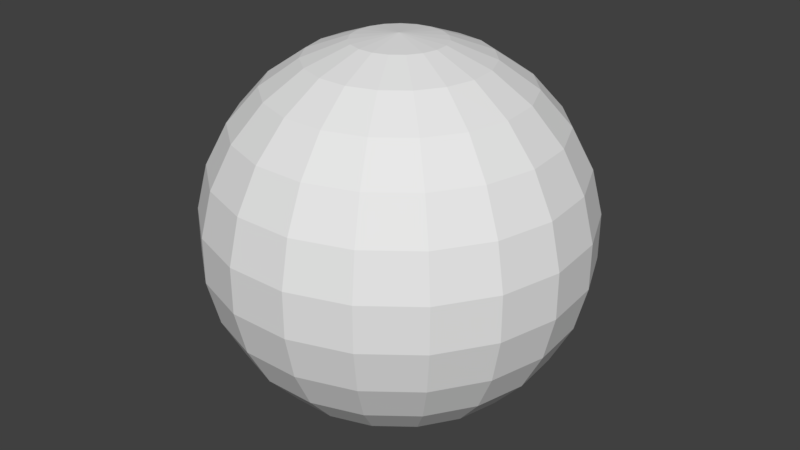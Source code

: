# Source: sphere.blend  (saved by Blender 2.79.0; exported with 4.5.12 LTS)
import bpy
from mathutils import Matrix  # noqa: F401  (used for matrix-valued properties, if any)

bpy.ops.wm.read_factory_settings(use_empty=True)
scene = bpy.context.scene
scene.name = 'Scene'

# ---- collections
col_collection_1 = bpy.data.collections.new('Collection 1'); scene.collection.children.link(col_collection_1)

# ---- world
world_world = bpy.data.worlds.new('World'); scene.world = world_world
world_world.color = (0.05088, 0.05088, 0.05088)
world_world.use_sun_shadow = False
world_world.sun_shadow_jitter_overblur = 0.0
world_world.cycles.sampling_method = 'MANUAL'

# ---- meshes
me_sphere = bpy.data.meshes.new('Sphere')
me_sphere.from_pydata([(0.0, 0.2393, 0.9709), (0.0, -3.258e-07, -1.0), (0.07771, 0.2263, 0.9709), (0.1509, 0.4395, 0.8855), (0.2153, 0.6272, 0.7485), (0.2672, 0.7784, 0.5681), (0.3036, 0.8844, 0.3546), (0.3223, 0.9389, 0.1205), (0.3223, 0.9389, -0.1205), (0.3036, 0.8844, -0.3546), (0.2672, 0.7784, -0.5681), (0.2153, 0.6272, -0.7485), (0.1509, 0.4395, -0.8855), (0.07771, 0.2263, -0.9709), (0.147, 0.1889, 0.9709), (0.2854, 0.3667, 0.8855), (0.4073, 0.5233, 0.7485), (0.5055, 0.6494, 0.5681), (0.5743, 0.7379, 0.3546), (0.6097, 0.7834, 0.1205), (0.6097, 0.7834, -0.1205), (0.5743, 0.7379, -0.3546), (0.5055, 0.6494, -0.5681), (0.4073, 0.5233, -0.7485), (0.2854, 0.3667, -0.8855), (0.147, 0.1889, -0.9709), (0.2003, 0.1309, 0.9709), (0.3891, 0.2542, 0.8855), (0.5551, 0.3627, 0.7485), (0.689, 0.4501, 0.5681), (0.7828, 0.5114, 0.3546), (0.8311, 0.543, 0.1205), (0.8311, 0.543, -0.1205), (0.7828, 0.5114, -0.3546), (0.689, 0.4501, -0.5681), (0.5551, 0.3627, -0.7485), (0.3891, 0.2542, -0.8855), (0.2003, 0.1309, -0.9709), (0.232, 0.05875, 0.9709), (0.4505, 0.1141, 0.8855), (0.6428, 0.1628, 0.7485), (0.7978, 0.202, 0.5681), (0.9064, 0.2295, 0.3546), (0.9623, 0.2437, 0.1205), (0.9623, 0.2437, -0.1205), (0.9064, 0.2295, -0.3546), (0.7978, 0.202, -0.5681), (0.6428, 0.1628, -0.7485), (0.4505, 0.1141, -0.8855), (0.232, 0.05875, -0.9709), (0.2385, -0.01976, 0.9709), (0.4631, -0.03838, 0.8855), (0.6609, -0.05476, 0.7485), (0.8202, -0.06796, 0.5681), (0.9318, -0.07721, 0.3546), (0.9893, -0.08198, 0.1205), (0.9893, -0.08198, -0.1205), (0.9318, -0.07721, -0.3546), (0.8202, -0.06796, -0.5681), (0.6609, -0.05476, -0.7485), (0.4631, -0.03838, -0.8855), (0.2385, -0.01976, -0.9709), (0.2192, -0.09613, 0.9709), (0.4256, -0.1867, 0.8855), (0.6073, -0.2664, 0.7485), (0.7537, -0.3306, 0.5681), (0.8563, -0.3756, 0.3546), (0.9091, -0.3988, 0.1205), (0.9091, -0.3988, -0.1205), (0.8563, -0.3756, -0.3546), (0.7537, -0.3306, -0.5681), (0.6073, -0.2664, -0.7485), (0.4256, -0.1867, -0.8855), (0.2192, -0.09613, -0.9709), (0.1761, -0.1621, 0.9709), (0.3419, -0.3147, 0.8855), (0.4879, -0.4491, 0.7485), (0.6055, -0.5574, 0.5681), (0.6879, -0.6333, 0.3546), (0.7304, -0.6723, 0.1205), (0.7304, -0.6723, -0.1205), (0.6879, -0.6333, -0.3546), (0.6055, -0.5574, -0.5681), (0.4879, -0.4491, -0.7485), (0.3419, -0.3147, -0.8855), (0.1761, -0.1621, -0.9709), (0.1139, -0.2105, 0.9709), (0.2212, -0.4087, 0.8855), (0.3156, -0.5832, 0.7485), (0.3917, -0.7238, 0.5681), (0.445, -0.8223, 0.3546), (0.4725, -0.8731, 0.1205), (0.4725, -0.8731, -0.1205), (0.445, -0.8223, -0.3546), (0.3917, -0.7238, -0.5681), (0.3156, -0.5832, -0.7485), (0.2212, -0.4087, -0.8855), (0.1139, -0.2105, -0.9709), (0.03939, -0.2361, 0.9709), (0.07649, -0.4584, 0.8855), (0.1091, -0.6541, 0.7485), (0.1355, -0.8118, 0.5681), (0.1539, -0.9223, 0.3546), (0.1634, -0.9792, 0.1205), (0.1634, -0.9792, -0.1205), (0.1539, -0.9223, -0.3546), (0.1355, -0.8118, -0.5681), (0.1091, -0.6541, -0.7485), (0.07649, -0.4584, -0.8855), (0.03939, -0.2361, -0.9709), (-0.03939, -0.2361, 0.9709), (-0.07649, -0.4584, 0.8855), (-0.1091, -0.6541, 0.7485), (-0.1355, -0.8118, 0.5681), (-0.1539, -0.9223, 0.3546), (-0.1634, -0.9792, 0.1205), (-0.1634, -0.9792, -0.1205), (-0.1539, -0.9223, -0.3546), (-0.1355, -0.8118, -0.5681), (-0.1091, -0.6541, -0.7485), (-0.07649, -0.4584, -0.8855), (-0.03939, -0.2361, -0.9709), (-1.551e-07, -6.124e-07, 1.0), (-0.1139, -0.2105, 0.9709), (-0.2212, -0.4087, 0.8855), (-0.3156, -0.5832, 0.7485), (-0.3917, -0.7238, 0.5681), (-0.445, -0.8223, 0.3546), (-0.4725, -0.8731, 0.1205), (-0.4725, -0.8731, -0.1205), (-0.445, -0.8223, -0.3546), (-0.3917, -0.7238, -0.5681), (-0.3156, -0.5832, -0.7485), (-0.2212, -0.4087, -0.8855), (-0.1139, -0.2105, -0.9709), (-0.1761, -0.1621, 0.9709), (-0.3419, -0.3147, 0.8855), (-0.4879, -0.4491, 0.7485), (-0.6055, -0.5574, 0.5681), (-0.6879, -0.6333, 0.3546), (-0.7304, -0.6723, 0.1205), (-0.7304, -0.6723, -0.1205), (-0.6879, -0.6333, -0.3546), (-0.6055, -0.5574, -0.5681), (-0.4879, -0.4491, -0.7485), (-0.3419, -0.3147, -0.8855), (-0.1761, -0.1621, -0.9709), (-0.2192, -0.09613, 0.9709), (-0.4256, -0.1867, 0.8855), (-0.6073, -0.2664, 0.7485), (-0.7537, -0.3306, 0.5681), (-0.8563, -0.3756, 0.3546), (-0.9091, -0.3988, 0.1205), (-0.9091, -0.3988, -0.1205), (-0.8563, -0.3756, -0.3546), (-0.7537, -0.3306, -0.5681), (-0.6073, -0.2664, -0.7485), (-0.4256, -0.1867, -0.8855), (-0.2192, -0.09613, -0.9709), (-0.2385, -0.01976, 0.9709), (-0.4631, -0.03838, 0.8855), (-0.6609, -0.05476, 0.7485), (-0.8202, -0.06796, 0.5681), (-0.9318, -0.07721, 0.3546), (-0.9893, -0.08198, 0.1205), (-0.9893, -0.08198, -0.1205), (-0.9318, -0.07721, -0.3546), (-0.8202, -0.06796, -0.5681), (-0.6609, -0.05476, -0.7485), (-0.4631, -0.03838, -0.8855), (-0.2385, -0.01976, -0.9709), (-0.232, 0.05875, 0.9709), (-0.4505, 0.1141, 0.8855), (-0.6428, 0.1628, 0.7485), (-0.7978, 0.202, 0.5681), (-0.9064, 0.2295, 0.3546), (-0.9623, 0.2437, 0.1205), (-0.9623, 0.2437, -0.1205), (-0.9064, 0.2295, -0.3546), (-0.7978, 0.202, -0.5681), (-0.6428, 0.1628, -0.7485), (-0.4505, 0.1141, -0.8855), (-0.232, 0.05875, -0.9709), (-0.2003, 0.1309, 0.9709), (-0.3891, 0.2542, 0.8855), (-0.5551, 0.3627, 0.7485), (-0.689, 0.4501, 0.5681), (-0.7828, 0.5114, 0.3546), (-0.8311, 0.543, 0.1205), (-0.8311, 0.543, -0.1205), (-0.7828, 0.5114, -0.3546), (-0.689, 0.4501, -0.5681), (-0.5551, 0.3627, -0.7485), (-0.3891, 0.2542, -0.8855), (-0.2003, 0.1309, -0.9709), (-0.147, 0.1889, 0.9709), (-0.2854, 0.3667, 0.8855), (-0.4073, 0.5233, 0.7485), (-0.5055, 0.6494, 0.5681), (-0.5743, 0.7379, 0.3546), (-0.6097, 0.7834, 0.1205), (-0.6097, 0.7834, -0.1205), (-0.5743, 0.7379, -0.3546), (-0.5055, 0.6494, -0.5681), (-0.4073, 0.5233, -0.7485), (-0.2854, 0.3667, -0.8855), (-0.147, 0.1889, -0.9709), (-0.07771, 0.2263, 0.9709), (-0.1509, 0.4395, 0.8855), (-0.2153, 0.6272, 0.7485), (-0.2672, 0.7784, 0.5681), (-0.3036, 0.8844, 0.3546), (-0.3223, 0.9389, 0.1205), (-0.3223, 0.9389, -0.1205), (-0.3036, 0.8844, -0.3546), (-0.2672, 0.7784, -0.5681), (-0.2153, 0.6272, -0.7485), (-0.1509, 0.4395, -0.8855), (-0.07771, 0.2263, -0.9709), (1.492e-09, 0.4647, 0.8855), (-8.791e-08, 0.6631, 0.7485), (-4.321e-08, 0.823, 0.5681), (1.639e-08, 0.935, 0.3546), (1.639e-08, 0.9927, 0.1205), (1.639e-08, 0.9927, -0.1205), (1.639e-08, 0.935, -0.3546), (-4.321e-08, 0.823, -0.5681), (-8.791e-08, 0.6631, -0.7485), (1.639e-08, 0.4647, -0.8855), (-2.086e-08, 0.2393, -0.9709)], [], [(219, 0, 2, 3), (227, 226, 10, 11), (220, 219, 3, 4), (228, 227, 11, 12), (221, 220, 4, 5), (229, 228, 12, 13), (222, 221, 5, 6), (1, 229, 13), (223, 222, 6, 7), (224, 223, 7, 8), (225, 224, 8, 9), (0, 122, 2), (226, 225, 9, 10), (12, 11, 23, 24), (5, 4, 16, 17), (13, 12, 24, 25), (6, 5, 17, 18), (1, 13, 25), (7, 6, 18, 19), (8, 7, 19, 20), (9, 8, 20, 21), (2, 122, 14), (10, 9, 21, 22), (3, 2, 14, 15), (11, 10, 22, 23), (4, 3, 15, 16), (20, 19, 31, 32), (21, 20, 32, 33), (14, 122, 26), (22, 21, 33, 34), (15, 14, 26, 27), (23, 22, 34, 35), (16, 15, 27, 28), (24, 23, 35, 36), (17, 16, 28, 29), (25, 24, 36, 37), (18, 17, 29, 30), (1, 25, 37), (19, 18, 30, 31), (34, 33, 45, 46), (27, 26, 38, 39), (35, 34, 46, 47), (28, 27, 39, 40), (36, 35, 47, 48), (29, 28, 40, 41), (37, 36, 48, 49), (30, 29, 41, 42), (1, 37, 49), (31, 30, 42, 43), (32, 31, 43, 44), (33, 32, 44, 45), (26, 122, 38), (41, 40, 52, 53), (49, 48, 60, 61), (42, 41, 53, 54), (1, 49, 61), (43, 42, 54, 55), (44, 43, 55, 56), (45, 44, 56, 57), (38, 122, 50), (46, 45, 57, 58), (39, 38, 50, 51), (47, 46, 58, 59), (40, 39, 51, 52), (48, 47, 59, 60), (56, 55, 67, 68), (57, 56, 68, 69), (50, 122, 62), (58, 57, 69, 70), (51, 50, 62, 63), (59, 58, 70, 71), (52, 51, 63, 64), (60, 59, 71, 72), (53, 52, 64, 65), (61, 60, 72, 73), (54, 53, 65, 66), (1, 61, 73), (55, 54, 66, 67), (63, 62, 74, 75), (71, 70, 82, 83), (64, 63, 75, 76), (72, 71, 83, 84), (65, 64, 76, 77), (73, 72, 84, 85), (66, 65, 77, 78), (1, 73, 85), (67, 66, 78, 79), (68, 67, 79, 80), (69, 68, 80, 81), (62, 122, 74), (70, 69, 81, 82), (85, 84, 96, 97), (78, 77, 89, 90), (1, 85, 97), (79, 78, 90, 91), (80, 79, 91, 92), (81, 80, 92, 93), (74, 122, 86), (82, 81, 93, 94), (75, 74, 86, 87), (83, 82, 94, 95), (76, 75, 87, 88), (84, 83, 95, 96), (77, 76, 88, 89), (92, 91, 103, 104), (93, 92, 104, 105), (86, 122, 98), (94, 93, 105, 106), (87, 86, 98, 99), (95, 94, 106, 107), (88, 87, 99, 100), (96, 95, 107, 108), (89, 88, 100, 101), (97, 96, 108, 109), (90, 89, 101, 102), (1, 97, 109), (91, 90, 102, 103), (107, 106, 118, 119), (100, 99, 111, 112), (108, 107, 119, 120), (101, 100, 112, 113), (109, 108, 120, 121), (102, 101, 113, 114), (1, 109, 121), (103, 102, 114, 115), (104, 103, 115, 116), (105, 104, 116, 117), (98, 122, 110), (106, 105, 117, 118), (99, 98, 110, 111), (114, 113, 126, 127), (1, 121, 134), (115, 114, 127, 128), (116, 115, 128, 129), (117, 116, 129, 130), (110, 122, 123), (118, 117, 130, 131), (111, 110, 123, 124), (119, 118, 131, 132), (112, 111, 124, 125), (120, 119, 132, 133), (113, 112, 125, 126), (121, 120, 133, 134), (130, 129, 141, 142), (123, 122, 135), (131, 130, 142, 143), (124, 123, 135, 136), (132, 131, 143, 144), (125, 124, 136, 137), (133, 132, 144, 145), (126, 125, 137, 138), (134, 133, 145, 146), (127, 126, 138, 139), (1, 134, 146), (128, 127, 139, 140), (129, 128, 140, 141), (144, 143, 155, 156), (137, 136, 148, 149), (145, 144, 156, 157), (138, 137, 149, 150), (146, 145, 157, 158), (139, 138, 150, 151), (1, 146, 158), (140, 139, 151, 152), (141, 140, 152, 153), (142, 141, 153, 154), (135, 122, 147), (143, 142, 154, 155), (136, 135, 147, 148), (1, 158, 170), (152, 151, 163, 164), (153, 152, 164, 165), (154, 153, 165, 166), (147, 122, 159), (155, 154, 166, 167), (148, 147, 159, 160), (156, 155, 167, 168), (149, 148, 160, 161), (157, 156, 168, 169), (150, 149, 161, 162), (158, 157, 169, 170), (151, 150, 162, 163), (166, 165, 177, 178), (159, 122, 171), (167, 166, 178, 179), (160, 159, 171, 172), (168, 167, 179, 180), (161, 160, 172, 173), (169, 168, 180, 181), (162, 161, 173, 174), (170, 169, 181, 182), (163, 162, 174, 175), (1, 170, 182), (164, 163, 175, 176), (165, 164, 176, 177), (173, 172, 184, 185), (181, 180, 192, 193), (174, 173, 185, 186), (182, 181, 193, 194), (175, 174, 186, 187), (1, 182, 194), (176, 175, 187, 188), (177, 176, 188, 189), (178, 177, 189, 190), (171, 122, 183), (179, 178, 190, 191), (172, 171, 183, 184), (180, 179, 191, 192), (1, 194, 206), (188, 187, 199, 200), (189, 188, 200, 201), (190, 189, 201, 202), (183, 122, 195), (191, 190, 202, 203), (184, 183, 195, 196), (192, 191, 203, 204), (185, 184, 196, 197), (193, 192, 204, 205), (186, 185, 197, 198), (194, 193, 205, 206), (187, 186, 198, 199), (195, 122, 207), (203, 202, 214, 215), (196, 195, 207, 208), (204, 203, 215, 216), (197, 196, 208, 209), (205, 204, 216, 217), (198, 197, 209, 210), (206, 205, 217, 218), (199, 198, 210, 211), (1, 206, 218), (200, 199, 211, 212), (201, 200, 212, 213), (202, 201, 213, 214), (217, 216, 227, 228), (210, 209, 220, 221), (218, 217, 228, 229), (211, 210, 221, 222), (1, 218, 229), (212, 211, 222, 223), (213, 212, 223, 224), (214, 213, 224, 225), (207, 122, 0), (215, 214, 225, 226), (208, 207, 0, 219), (216, 215, 226, 227), (209, 208, 219, 220)])
me_sphere.use_remesh_preserve_volume = False
me_sphere.use_remesh_preserve_attributes = False
me_sphere.use_mirror_vertex_groups = False
me_sphere.update()

# ---- objects
ob_sphere = bpy.data.objects.new('Sphere', me_sphere)

# ---- transforms, parenting, visibility, modifiers, constraints
ob_sphere.location = (0.0, 0.0, 0.0)
ob_sphere.lineart.crease_threshold = 0.0

# ---- collection membership
col_collection_1.objects.link(ob_sphere)

# ---- scene / render settings (as saved in the file)
scene.frame_start = 1; scene.frame_end = 250; scene.frame_set(1)
scene.render.engine = 'BLENDER_EEVEE_NEXT'
scene.render.resolution_percentage = 50
scene.render.dither_intensity = 0.0
scene.cycles.use_denoising = False
scene.cycles.samples = 128
scene.cycles.sampling_pattern = 'TABULATED_SOBOL'
scene.cycles.use_adaptive_sampling = False
scene.cycles.use_light_tree = False
scene.cycles.blur_glossy = 0.0
scene.cycles.sample_clamp_indirect = 0.0
scene.view_settings.view_transform = 'Standard'
bpy.context.view_layer.update()

# ---- added for rendering (the .blend has no active camera and no usable light): camera, sun
cam_auto = bpy.data.cameras.new('AutoCamera')
cam_auto.lens = 50.0
cam_auto.sensor_width = 36.0
cam_auto.clip_end = 1000.0
ob_auto_camera = bpy.data.objects.new('AutoCamera', cam_auto)
scene.collection.objects.link(ob_auto_camera)
ob_auto_camera.location = (3.1787, -3.80767, 2.54296)
ob_auto_camera.rotation_euler = (1.09748, -7.21219e-08, 0.694738)
scene.camera = ob_auto_camera
light_auto_sun = bpy.data.lights.new('AutoSun', 'SUN')
light_auto_sun.energy = 3.0
light_auto_sun.angle = 0.0523599
ob_auto_sun = bpy.data.objects.new('AutoSun', light_auto_sun)
scene.collection.objects.link(ob_auto_sun)
ob_auto_sun.rotation_euler = (0.872665, 0.174533, 0.523599)
bpy.context.view_layer.update()
